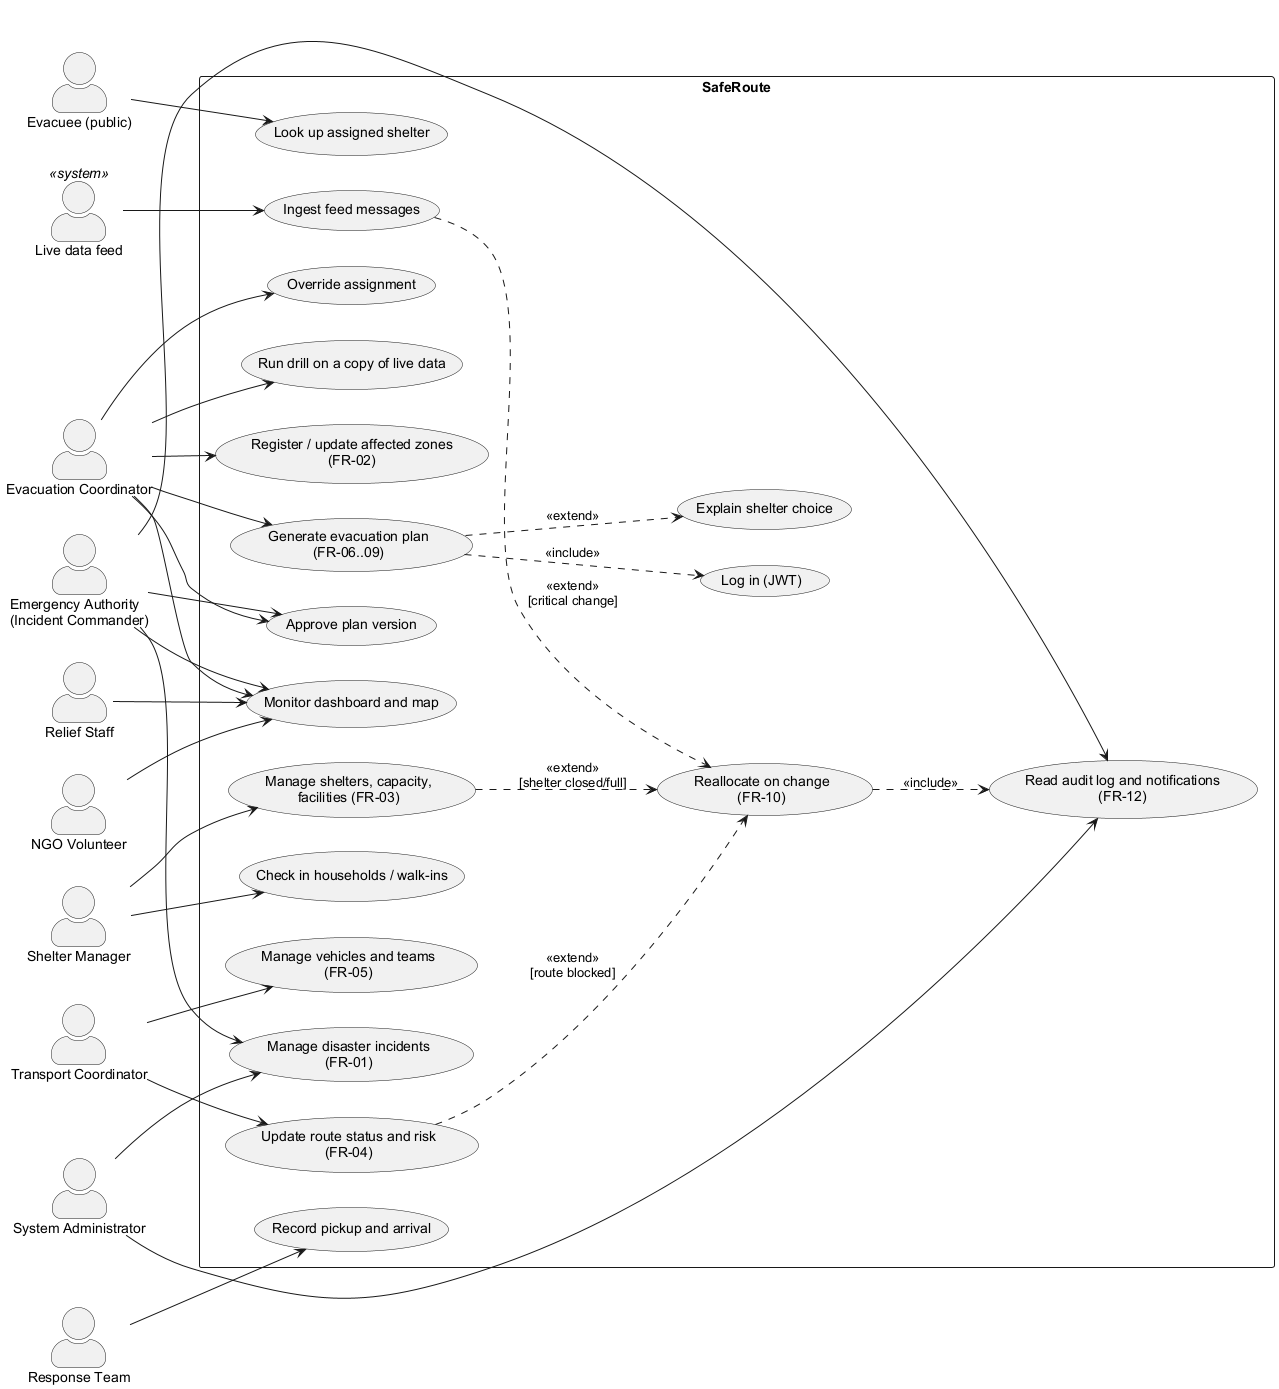

The diagram above was rendered by PlantUML. Its source (embedded in the PNG):
@startuml use-case
' Exp 3A - Use case diagram. Actors are the eight roles in backend/app/core/rbac.py.
left to right direction
skinparam shadowing false
skinparam defaultFontName Arial
skinparam actorStyle awesome

actor "Emergency Authority\n(Incident Commander)" as EA
actor "Evacuation Coordinator" as EC
actor "Shelter Manager" as SM
actor "Transport Coordinator" as TC
actor "Response Team" as RT
actor "Relief Staff" as RS
actor "NGO Volunteer" as NGO
actor "System Administrator" as AD
actor "Evacuee (public)" as PUB
actor "Live data feed" as FEED <<system>>

rectangle SafeRoute {
  usecase "Log in (JWT)" as UC0
  usecase "Manage disaster incidents\n(FR-01)" as UC1
  usecase "Register / update affected zones\n(FR-02)" as UC2
  usecase "Manage shelters, capacity,\nfacilities (FR-03)" as UC3
  usecase "Update route status and risk\n(FR-04)" as UC4
  usecase "Manage vehicles and teams\n(FR-05)" as UC5
  usecase "Generate evacuation plan\n(FR-06..09)" as UC6
  usecase "Explain shelter choice" as UC6b
  usecase "Approve plan version" as UC7
  usecase "Override assignment" as UC8
  usecase "Reallocate on change\n(FR-10)" as UC9
  usecase "Monitor dashboard and map" as UC10
  usecase "Check in households / walk-ins" as UC11
  usecase "Record pickup and arrival" as UC12
  usecase "Run drill on a copy of live data" as UC13
  usecase "Read audit log and notifications\n(FR-12)" as UC14
  usecase "Look up assigned shelter" as UC15
  usecase "Ingest feed messages" as UC16
}

EA --> UC1
EA --> UC7
EA --> UC14
EA --> UC10
EC --> UC2
EC --> UC6
EC --> UC7
EC --> UC8
EC --> UC10
EC --> UC13
SM --> UC3
SM --> UC11
TC --> UC4
TC --> UC5
RT --> UC12
RS --> UC10
NGO --> UC10
AD --> UC1
AD --> UC14
PUB --> UC15
FEED --> UC16

UC6 ..> UC6b : <<extend>>
UC6 ..> UC0 : <<include>>
UC4 ..> UC9 : <<extend>>\n[route blocked]
UC3 ..> UC9 : <<extend>>\n[shelter closed/full]
UC16 ..> UC9 : <<extend>>\n[critical change]
UC9 ..> UC14 : <<include>>
@enduml